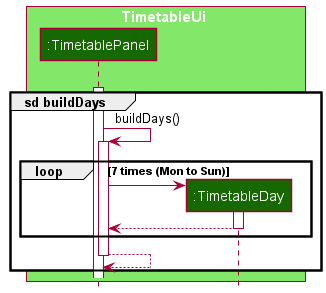

The diagram above was rendered by PlantUML. Its source (embedded in the PNG):
@startuml
!include style.puml


box TimetableUi UI_COLOR_T1
participant ":TimetablePanel" as TimetablePanel UI_COLOR_T3
participant ":TimetableDay" as TimetableDay UI_COLOR_T3
end box


create TimetablePanel
[-[hidden]-> TimetablePanel
activate TimetablePanel

group sd buildDays
TimetablePanel -> TimetablePanel : buildDays()
activate TimetablePanel

loop 7 times (Mon to Sun)
create TimetableDay
TimetablePanel -> TimetableDay
activate TimetableDay
TimetableDay --> TimetablePanel
deactivate TimetableDay
end


TimetablePanel --> TimetablePanel
deactivate TimetablePanel
end


@enduml